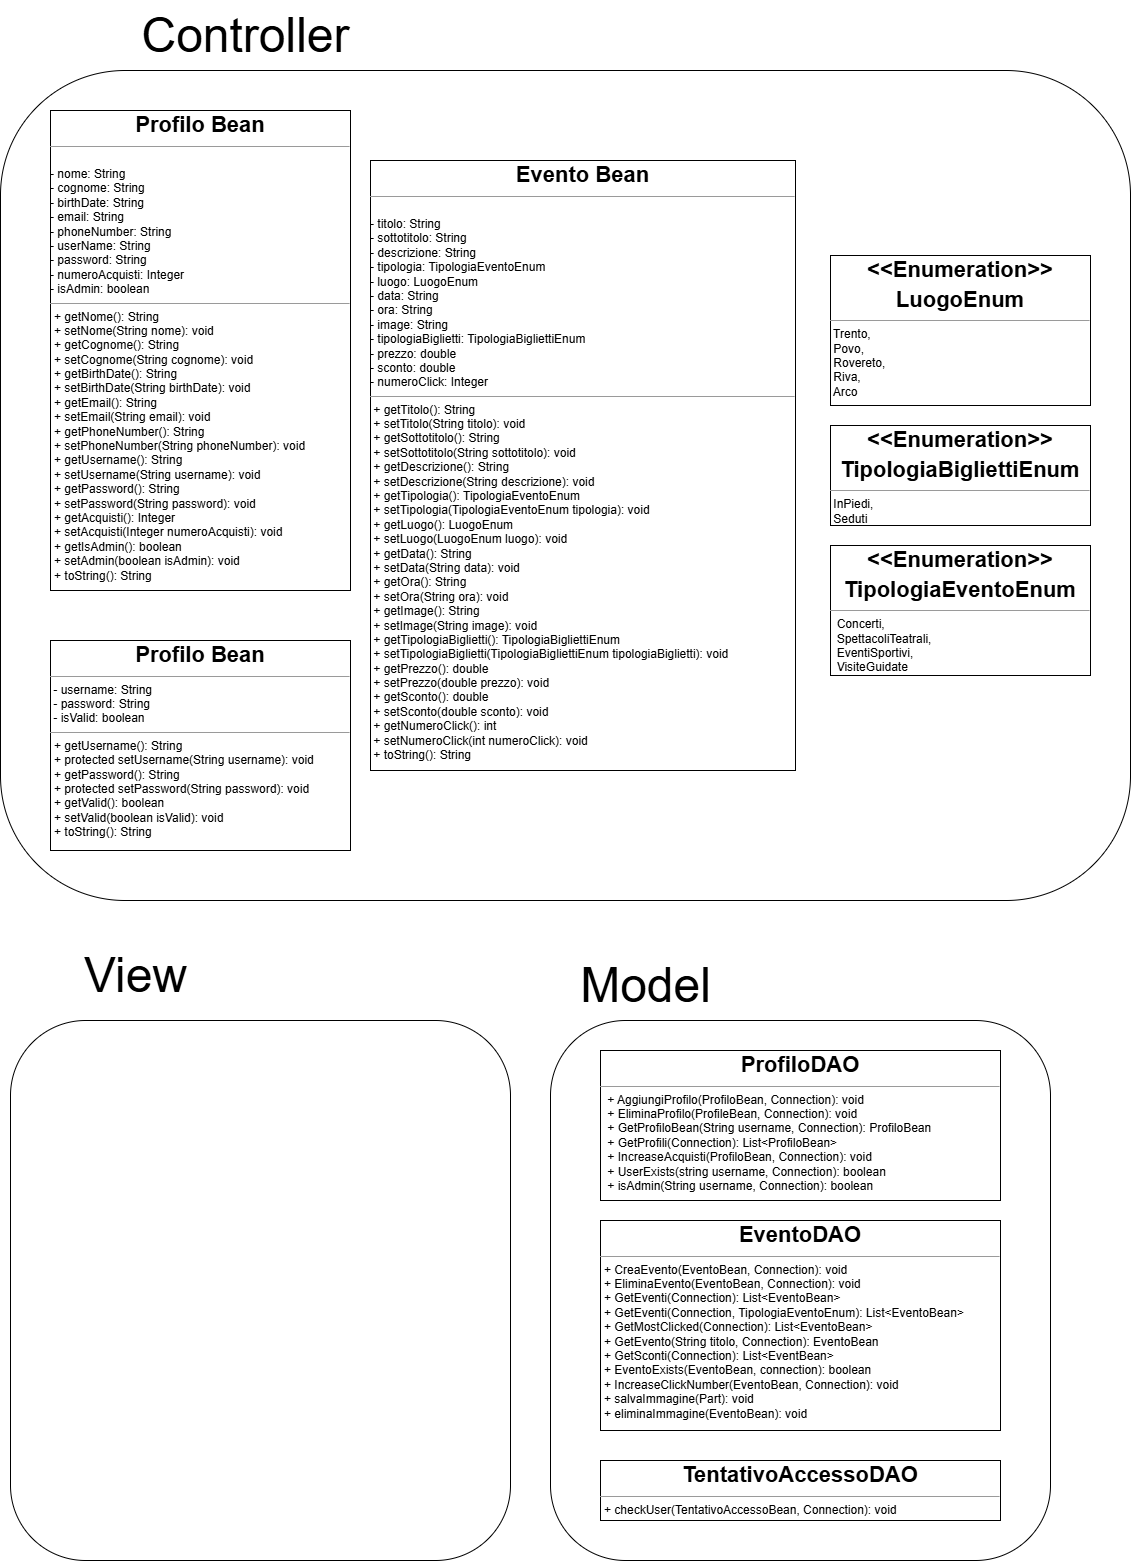

The diagram above was exported from draw.io. Its source (the exported page's mxGraphModel, read from the mxfile embedded in the PNG):
<mxGraphModel dx="4976" dy="1356" grid="1" gridSize="10" guides="1" tooltips="1" connect="1" arrows="1" fold="1" page="1" pageScale="1" pageWidth="850" pageHeight="1100" math="0" shadow="0">
  <root>
    <mxCell id="0" />
    <mxCell id="1" parent="0" />
    <mxCell id="ygIyF9xr5vmwQZwTVwTL-17" value="" style="rounded=1;whiteSpace=wrap;html=1;fillColor=none;" vertex="1" parent="1">
      <mxGeometry x="-1780" y="1110" width="1130" height="830" as="geometry" />
    </mxCell>
    <mxCell id="ygIyF9xr5vmwQZwTVwTL-1" value="&lt;p style=&quot;margin: 4px 0px 0px; text-align: center; line-height: 180%;&quot;&gt;&lt;b style=&quot;background-color: initial;&quot;&gt;&lt;font style=&quot;font-size: 22px;&quot;&gt;Profilo Bean&lt;/font&gt;&lt;/b&gt;&lt;br&gt;&lt;/p&gt;&lt;hr size=&quot;1&quot;&gt;&lt;p style=&quot;margin:0px;margin-left:4px;&quot;&gt;&lt;br&gt;&lt;/p&gt;- nome: String&lt;div&gt;- cognome: String&lt;/div&gt;&lt;div&gt;- birthDate: String&lt;/div&gt;&lt;div&gt;- email: String&lt;/div&gt;&lt;div&gt;- phoneNumber: String&lt;/div&gt;&lt;div&gt;- userName: String&lt;/div&gt;&lt;div&gt;- password: String&lt;/div&gt;&lt;div&gt;- numeroAcquisti: Integer&lt;/div&gt;&lt;div&gt;- isAdmin: boolean&lt;span style=&quot;background-color: initial;&quot;&gt;&amp;nbsp;&lt;/span&gt;&lt;/div&gt;&lt;div&gt;&lt;hr size=&quot;1&quot;&gt;&lt;p style=&quot;margin:0px;margin-left:4px;&quot;&gt;+ getNome(): String&lt;/p&gt;&lt;p style=&quot;margin:0px;margin-left:4px;&quot;&gt;+ setNome(String nome): void&lt;/p&gt;&lt;p style=&quot;margin: 0px 0px 0px 4px;&quot;&gt;+ getCognome(): String&lt;/p&gt;&lt;p style=&quot;margin: 0px 0px 0px 4px;&quot;&gt;+ setCognome(String cognome): void&lt;/p&gt;&lt;p style=&quot;margin: 0px 0px 0px 4px;&quot;&gt;+ getBirthDate(): String&lt;/p&gt;&lt;p style=&quot;margin: 0px 0px 0px 4px;&quot;&gt;+ setBirthDate(String birthDate): void&lt;/p&gt;&lt;p style=&quot;margin: 0px 0px 0px 4px;&quot;&gt;+ getEmail(): String&lt;/p&gt;&lt;p style=&quot;margin: 0px 0px 0px 4px;&quot;&gt;+ setEmail(String email): void&lt;/p&gt;&lt;p style=&quot;margin: 0px 0px 0px 4px;&quot;&gt;+ getPhoneNumber(): String&lt;/p&gt;&lt;p style=&quot;margin: 0px 0px 0px 4px;&quot;&gt;+ setPhoneNumber(String phoneNumber): void&lt;/p&gt;&lt;p style=&quot;margin: 0px 0px 0px 4px;&quot;&gt;+ getUsername(): String&lt;/p&gt;&lt;p style=&quot;margin: 0px 0px 0px 4px;&quot;&gt;+ setUsername(String username): void&lt;/p&gt;&lt;p style=&quot;margin: 0px 0px 0px 4px;&quot;&gt;+ getPassword(): String&lt;/p&gt;&lt;p style=&quot;margin: 0px 0px 0px 4px;&quot;&gt;+ setPassword(String password): void&lt;/p&gt;&lt;p style=&quot;margin: 0px 0px 0px 4px;&quot;&gt;+ getAcquisti(): Integer&lt;/p&gt;&lt;p style=&quot;margin: 0px 0px 0px 4px;&quot;&gt;+ setAcquisti(Integer numeroAcquisti): void&lt;/p&gt;&lt;p style=&quot;margin: 0px 0px 0px 4px;&quot;&gt;+ getIsAdmin(): boolean&lt;/p&gt;&lt;p style=&quot;margin: 0px 0px 0px 4px;&quot;&gt;+ setAdmin(boolean isAdmin): void&amp;nbsp;&lt;/p&gt;&lt;p style=&quot;margin: 0px 0px 0px 4px;&quot;&gt;+ toString(): String&lt;/p&gt;&lt;p style=&quot;margin: 0px 0px 0px 4px;&quot;&gt;&lt;br&gt;&lt;/p&gt;&lt;/div&gt;" style="verticalAlign=top;align=left;overflow=fill;fontSize=12;fontFamily=Helvetica;html=1;whiteSpace=wrap;" vertex="1" parent="1">
      <mxGeometry x="-1730" y="1150" width="300" height="480" as="geometry" />
    </mxCell>
    <mxCell id="ygIyF9xr5vmwQZwTVwTL-4" value="&lt;p style=&quot;margin: 4px 0px 0px; text-align: center; line-height: 180%;&quot;&gt;&lt;b style=&quot;background-color: initial;&quot;&gt;&lt;font style=&quot;font-size: 22px;&quot;&gt;Profilo Bean&lt;/font&gt;&lt;/b&gt;&lt;br&gt;&lt;/p&gt;&lt;hr size=&quot;1&quot;&gt;&amp;nbsp;- username: String&lt;div&gt;&amp;nbsp;- password: String&lt;/div&gt;&lt;div&gt;&amp;nbsp;- isValid: boolean&lt;div&gt;&lt;hr size=&quot;1&quot;&gt;&lt;p style=&quot;margin:0px;margin-left:4px;&quot;&gt;+ getUsername(): String&lt;br&gt;+ protected setUsername(String username): void&lt;br&gt;+ getPassword(): String&lt;br&gt;+ protected setPassword(String password): void&lt;br&gt;+ getValid(): boolean&lt;br&gt;+ setValid(boolean isValid): void&lt;br&gt;+ toString(): String&lt;br&gt;&lt;/p&gt;&lt;p style=&quot;margin: 0px 0px 0px 4px;&quot;&gt;&lt;br&gt;&lt;/p&gt;&lt;/div&gt;&lt;/div&gt;" style="verticalAlign=top;align=left;overflow=fill;fontSize=12;fontFamily=Helvetica;html=1;whiteSpace=wrap;" vertex="1" parent="1">
      <mxGeometry x="-1730" y="1680" width="300" height="210" as="geometry" />
    </mxCell>
    <mxCell id="ygIyF9xr5vmwQZwTVwTL-14" value="" style="rounded=1;whiteSpace=wrap;html=1;fillColor=none;" vertex="1" parent="1">
      <mxGeometry x="-1230" y="2060" width="500" height="540" as="geometry" />
    </mxCell>
    <mxCell id="ygIyF9xr5vmwQZwTVwTL-5" value="&lt;p style=&quot;margin: 4px 0px 0px; text-align: center; line-height: 180%;&quot;&gt;&lt;b style=&quot;background-color: initial;&quot;&gt;&lt;font style=&quot;font-size: 22px;&quot;&gt;Evento Bean&lt;/font&gt;&lt;/b&gt;&lt;br&gt;&lt;/p&gt;&lt;hr size=&quot;1&quot;&gt;&lt;p style=&quot;margin:0px;margin-left:4px;&quot;&gt;&lt;br&gt;&lt;/p&gt;- titolo: String&lt;div&gt;- sottotitolo: String&lt;/div&gt;&lt;div&gt;- descrizione: String&lt;/div&gt;&lt;div&gt;- tipologia: TipologiaEventoEnum&lt;/div&gt;&lt;div&gt;- luogo: LuogoEnum&lt;/div&gt;&lt;div&gt;- data: String&lt;/div&gt;&lt;div&gt;- ora: String&lt;/div&gt;&lt;div&gt;- image: String&lt;/div&gt;&lt;div&gt;- tipologiaBiglietti: TipologiaBigliettiEnum&lt;/div&gt;&lt;div&gt;- prezzo: double&lt;/div&gt;&lt;div&gt;- sconto: double&lt;/div&gt;&lt;div&gt;- numeroClick: Integer&lt;br&gt;&lt;div&gt;&lt;hr size=&quot;1&quot;&gt;&amp;nbsp;+ getTitolo(): String&lt;/div&gt;&lt;div&gt;&lt;span style=&quot;background-color: initial;&quot;&gt;&amp;nbsp;+ setTitolo(String titolo): void&lt;/span&gt;&lt;br&gt;&lt;span style=&quot;background-color: initial;&quot;&gt;&amp;nbsp;+ getSottotitolo(): String&lt;/span&gt;&lt;br&gt;&lt;span style=&quot;background-color: initial;&quot;&gt;&amp;nbsp;+ setSottotitolo(String sottotitolo): void&lt;/span&gt;&lt;br style=&quot;background-color: initial;&quot;&gt;&lt;span style=&quot;background-color: initial;&quot;&gt;&amp;nbsp;+ getDescrizione(): String&lt;/span&gt;&lt;br style=&quot;background-color: initial;&quot;&gt;&lt;span style=&quot;background-color: initial;&quot;&gt;&amp;nbsp;+ setDescrizione(String descrizione): void&lt;/span&gt;&lt;br style=&quot;background-color: initial;&quot;&gt;&lt;span style=&quot;background-color: initial;&quot;&gt;&amp;nbsp;+ getTipologia(): TipologiaEventoEnum&lt;/span&gt;&lt;br style=&quot;background-color: initial;&quot;&gt;&lt;span style=&quot;background-color: initial;&quot;&gt;&amp;nbsp;+ setTipologia(TipologiaEventoEnum tipologia): void&lt;/span&gt;&lt;br style=&quot;background-color: initial;&quot;&gt;&lt;span style=&quot;background-color: initial;&quot;&gt;&amp;nbsp;+ getLuogo(): LuogoEnum&lt;/span&gt;&lt;br style=&quot;background-color: initial;&quot;&gt;&lt;span style=&quot;background-color: initial;&quot;&gt;&amp;nbsp;+ setLuogo(LuogoEnum luogo): void&lt;/span&gt;&lt;br style=&quot;background-color: initial;&quot;&gt;&lt;span style=&quot;background-color: initial;&quot;&gt;&amp;nbsp;+ getData(): String&lt;/span&gt;&lt;br style=&quot;background-color: initial;&quot;&gt;&lt;span style=&quot;background-color: initial;&quot;&gt;&amp;nbsp;+ setData(String data): void&lt;/span&gt;&lt;br style=&quot;background-color: initial;&quot;&gt;&lt;span style=&quot;background-color: initial;&quot;&gt;&amp;nbsp;+ getOra(): String&lt;/span&gt;&lt;br style=&quot;background-color: initial;&quot;&gt;&lt;span style=&quot;background-color: initial;&quot;&gt;&amp;nbsp;+ setOra(String ora): void&lt;/span&gt;&lt;br style=&quot;background-color: initial;&quot;&gt;&lt;span style=&quot;background-color: initial;&quot;&gt;&amp;nbsp;+ getImage(): String&lt;/span&gt;&lt;br style=&quot;background-color: initial;&quot;&gt;&lt;span style=&quot;background-color: initial;&quot;&gt;&amp;nbsp;+ setImage(String image): void&lt;/span&gt;&lt;br style=&quot;background-color: initial;&quot;&gt;&lt;span style=&quot;background-color: initial;&quot;&gt;&amp;nbsp;+ getTipologiaBiglietti(): TipologiaBigliettiEnum&lt;/span&gt;&lt;br style=&quot;background-color: initial;&quot;&gt;&lt;span style=&quot;background-color: initial;&quot;&gt;&amp;nbsp;+ setTipologiaBiglietti(TipologiaBigliettiEnum tipologiaBiglietti): void&lt;/span&gt;&lt;br style=&quot;background-color: initial;&quot;&gt;&lt;span style=&quot;background-color: initial;&quot;&gt;&amp;nbsp;+ getPrezzo(): double&lt;/span&gt;&lt;br style=&quot;background-color: initial;&quot;&gt;&lt;span style=&quot;background-color: initial;&quot;&gt;&amp;nbsp;+ setPrezzo(double prezzo): void&lt;/span&gt;&lt;br style=&quot;background-color: initial;&quot;&gt;&lt;span style=&quot;background-color: initial;&quot;&gt;&amp;nbsp;+ getSconto(): double&lt;/span&gt;&lt;br style=&quot;background-color: initial;&quot;&gt;&lt;span style=&quot;background-color: initial;&quot;&gt;&amp;nbsp;+ setSconto(double sconto): void&lt;/span&gt;&lt;br style=&quot;background-color: initial;&quot;&gt;&lt;span style=&quot;background-color: initial;&quot;&gt;&amp;nbsp;+ getNumeroClick(): int&lt;/span&gt;&lt;br style=&quot;background-color: initial;&quot;&gt;&lt;span style=&quot;background-color: initial;&quot;&gt;&amp;nbsp;+ setNumeroClick(int numeroClick): void&lt;/span&gt;&lt;br style=&quot;background-color: initial;&quot;&gt;&lt;span style=&quot;background-color: initial;&quot;&gt;&amp;nbsp;+ toString(): String&lt;/span&gt;&lt;/div&gt;&lt;/div&gt;" style="verticalAlign=top;align=left;overflow=fill;fontSize=12;fontFamily=Helvetica;html=1;whiteSpace=wrap;" vertex="1" parent="1">
      <mxGeometry x="-1410" y="1200" width="425" height="610" as="geometry" />
    </mxCell>
    <mxCell id="ygIyF9xr5vmwQZwTVwTL-6" value="&lt;p style=&quot;margin: 4px 0px 0px; text-align: center; line-height: 180%;&quot;&gt;&lt;b style=&quot;&quot;&gt;&lt;font style=&quot;font-size: 22px;&quot;&gt;ProfiloDAO&lt;/font&gt;&lt;/b&gt;&lt;br&gt;&lt;/p&gt;&lt;hr size=&quot;1&quot;&gt;&lt;p style=&quot;margin:0px;margin-left:4px;&quot;&gt;&lt;/p&gt;&lt;div&gt;&lt;p style=&quot;margin: 0px 0px 0px 4px;&quot;&gt;&amp;nbsp;+ AggiungiProfilo(ProfiloBean, Connection): void&lt;/p&gt;&lt;p style=&quot;margin: 0px 0px 0px 4px;&quot;&gt;&amp;nbsp;+ EliminaProfilo(ProfileBean, Connection): void&lt;/p&gt;&lt;p style=&quot;margin: 0px 0px 0px 4px;&quot;&gt;&amp;nbsp;+ GetProfiloBean(String username, Connection): ProfiloBean&lt;/p&gt;&lt;p style=&quot;margin: 0px 0px 0px 4px;&quot;&gt;&amp;nbsp;+ GetProfili(Connection): List&amp;lt;ProfiloBean&amp;gt;&lt;/p&gt;&lt;p style=&quot;margin: 0px 0px 0px 4px;&quot;&gt;&amp;nbsp;+&amp;nbsp;&lt;span style=&quot;background-color: initial;&quot;&gt;IncreaseAcquisti(ProfiloBean, Connection): void&lt;/span&gt;&lt;/p&gt;&lt;p style=&quot;margin: 0px 0px 0px 4px;&quot;&gt;&amp;nbsp;+ UserExists(string username, Connection): boolean&lt;/p&gt;&lt;p style=&quot;margin: 0px 0px 0px 4px;&quot;&gt;&amp;nbsp;+ isAdmin(String username, Connection): boolean&lt;/p&gt;&lt;/div&gt;" style="verticalAlign=top;align=left;overflow=fill;fontSize=12;fontFamily=Helvetica;html=1;whiteSpace=wrap;" vertex="1" parent="1">
      <mxGeometry x="-1180" y="2090" width="400" height="150" as="geometry" />
    </mxCell>
    <mxCell id="ygIyF9xr5vmwQZwTVwTL-8" value="&lt;p style=&quot;margin: 4px 0px 0px; text-align: center; line-height: 180%;&quot;&gt;&lt;b style=&quot;&quot;&gt;&lt;font style=&quot;font-size: 22px;&quot;&gt;EventoDAO&lt;/font&gt;&lt;/b&gt;&lt;br&gt;&lt;/p&gt;&lt;hr size=&quot;1&quot;&gt;&lt;p style=&quot;margin:0px;margin-left:4px;&quot;&gt;&lt;/p&gt;&lt;div&gt;&lt;p style=&quot;margin: 0px 0px 0px 4px;&quot;&gt;+&amp;nbsp;&lt;span style=&quot;background-color: initial;&quot;&gt;CreaEvento(EventoBean, Connection): void&lt;/span&gt;&lt;/p&gt;&lt;p style=&quot;margin: 0px 0px 0px 4px;&quot;&gt;+ EliminaEvento(EventoBean, Connection): void&lt;/p&gt;&lt;p style=&quot;margin: 0px 0px 0px 4px;&quot;&gt;+ GetEventi(Connection): List&amp;lt;EventoBean&amp;gt;&lt;/p&gt;&lt;p style=&quot;margin: 0px 0px 0px 4px;&quot;&gt;+ GetEventi(Connection, TipologiaEventoEnum): List&amp;lt;EventoBean&amp;gt;&lt;/p&gt;&lt;p style=&quot;margin: 0px 0px 0px 4px;&quot;&gt;+ GetMostClicked(Connection): List&amp;lt;EventoBean&amp;gt;&lt;/p&gt;&lt;p style=&quot;margin: 0px 0px 0px 4px;&quot;&gt;+ GetEvento(String titolo, Connection): EventoBean&lt;/p&gt;&lt;p style=&quot;margin: 0px 0px 0px 4px;&quot;&gt;+ GetSconti(Connection): List&amp;lt;EventBean&amp;gt;&lt;/p&gt;&lt;p style=&quot;margin: 0px 0px 0px 4px;&quot;&gt;+ EventoExists(EventoBean, connection): boolean&lt;/p&gt;&lt;p style=&quot;margin: 0px 0px 0px 4px;&quot;&gt;+ IncreaseClickNumber(EventoBean, Connection): void&lt;/p&gt;&lt;p style=&quot;margin: 0px 0px 0px 4px;&quot;&gt;+ salvaImmagine(Part): void&lt;/p&gt;&lt;p style=&quot;margin: 0px 0px 0px 4px;&quot;&gt;+ eliminaImmagine(EventoBean): void&lt;/p&gt;&lt;/div&gt;" style="verticalAlign=top;align=left;overflow=fill;fontSize=12;fontFamily=Helvetica;html=1;whiteSpace=wrap;" vertex="1" parent="1">
      <mxGeometry x="-1180" y="2260" width="400" height="210" as="geometry" />
    </mxCell>
    <mxCell id="ygIyF9xr5vmwQZwTVwTL-9" value="&lt;p style=&quot;margin: 4px 0px 0px; text-align: center; line-height: 180%;&quot;&gt;&lt;b style=&quot;&quot;&gt;&lt;font style=&quot;font-size: 22px;&quot;&gt;TentativoAccessoDAO&lt;/font&gt;&lt;/b&gt;&lt;br&gt;&lt;/p&gt;&lt;hr size=&quot;1&quot;&gt;&lt;p style=&quot;margin:0px;margin-left:4px;&quot;&gt;&lt;/p&gt;&lt;div&gt;&lt;p style=&quot;margin: 0px 0px 0px 4px;&quot;&gt;+ checkUser(TentativoAccessoBean, Connection): void&lt;/p&gt;&lt;/div&gt;" style="verticalAlign=top;align=left;overflow=fill;fontSize=12;fontFamily=Helvetica;html=1;whiteSpace=wrap;" vertex="1" parent="1">
      <mxGeometry x="-1180" y="2500" width="400" height="60" as="geometry" />
    </mxCell>
    <mxCell id="ygIyF9xr5vmwQZwTVwTL-16" value="&lt;font style=&quot;font-size: 48px;&quot;&gt;Model&lt;/font&gt;" style="text;html=1;align=center;verticalAlign=middle;resizable=0;points=[];autosize=1;strokeColor=none;fillColor=none;" vertex="1" parent="1">
      <mxGeometry x="-1210" y="1990" width="150" height="70" as="geometry" />
    </mxCell>
    <mxCell id="ygIyF9xr5vmwQZwTVwTL-21" value="&lt;font style=&quot;font-size: 48px;&quot;&gt;Controller&lt;/font&gt;" style="text;html=1;align=center;verticalAlign=middle;resizable=0;points=[];autosize=1;strokeColor=none;fillColor=none;" vertex="1" parent="1">
      <mxGeometry x="-1650" y="1040" width="230" height="70" as="geometry" />
    </mxCell>
    <mxCell id="ygIyF9xr5vmwQZwTVwTL-22" value="" style="rounded=1;whiteSpace=wrap;html=1;fillColor=none;" vertex="1" parent="1">
      <mxGeometry x="-1770" y="2060" width="500" height="540" as="geometry" />
    </mxCell>
    <mxCell id="ygIyF9xr5vmwQZwTVwTL-23" value="&lt;font style=&quot;font-size: 48px;&quot;&gt;View&lt;/font&gt;" style="text;html=1;align=center;verticalAlign=middle;resizable=0;points=[];autosize=1;strokeColor=none;fillColor=none;" vertex="1" parent="1">
      <mxGeometry x="-1710" y="1980" width="130" height="70" as="geometry" />
    </mxCell>
    <mxCell id="ygIyF9xr5vmwQZwTVwTL-25" value="&lt;p style=&quot;margin: 4px 0px 0px; text-align: center; line-height: 180%;&quot;&gt;&lt;span style=&quot;font-size: 22px;&quot;&gt;&lt;b&gt;&amp;lt;&amp;lt;Enumeration&amp;gt;&amp;gt;&lt;/b&gt;&lt;/span&gt;&lt;/p&gt;&lt;p style=&quot;margin: 4px 0px 0px; text-align: center; line-height: 180%;&quot;&gt;&lt;span style=&quot;font-size: 22px;&quot;&gt;&lt;b&gt;LuogoEnum&lt;/b&gt;&lt;/span&gt;&lt;/p&gt;&lt;hr size=&quot;1&quot;&gt;&amp;nbsp;Trento,&lt;div&gt;&amp;nbsp;Povo,&amp;nbsp;&lt;/div&gt;&lt;div&gt;&amp;nbsp;Rovereto,&lt;/div&gt;&lt;div&gt;&amp;nbsp;Riva,&lt;/div&gt;&lt;div&gt;&amp;nbsp;Arco&lt;/div&gt;" style="verticalAlign=top;align=left;overflow=fill;fontSize=12;fontFamily=Helvetica;html=1;whiteSpace=wrap;" vertex="1" parent="1">
      <mxGeometry x="-950" y="1295" width="260" height="150" as="geometry" />
    </mxCell>
    <mxCell id="ygIyF9xr5vmwQZwTVwTL-26" value="&lt;p style=&quot;margin: 4px 0px 0px; text-align: center; line-height: 180%;&quot;&gt;&lt;span style=&quot;font-size: 22px;&quot;&gt;&lt;b&gt;&amp;lt;&amp;lt;Enumeration&amp;gt;&amp;gt;&lt;/b&gt;&lt;/span&gt;&lt;/p&gt;&lt;p style=&quot;margin: 4px 0px 0px; text-align: center; line-height: 180%;&quot;&gt;&lt;span style=&quot;font-size: 22px;&quot;&gt;&lt;b&gt;TipologiaBigliettiEnum&lt;/b&gt;&lt;/span&gt;&lt;/p&gt;&lt;hr size=&quot;1&quot;&gt;&amp;nbsp;InPiedi,&lt;div&gt;&amp;nbsp;Seduti&lt;/div&gt;&lt;div&gt;&lt;div&gt;&lt;br&gt;&lt;/div&gt;&lt;/div&gt;" style="verticalAlign=top;align=left;overflow=fill;fontSize=12;fontFamily=Helvetica;html=1;whiteSpace=wrap;" vertex="1" parent="1">
      <mxGeometry x="-950" y="1465" width="260" height="100" as="geometry" />
    </mxCell>
    <mxCell id="ygIyF9xr5vmwQZwTVwTL-27" value="&lt;p style=&quot;margin: 4px 0px 0px; text-align: center; line-height: 180%;&quot;&gt;&lt;span style=&quot;font-size: 22px;&quot;&gt;&lt;b&gt;&amp;lt;&amp;lt;Enumeration&amp;gt;&amp;gt;&lt;/b&gt;&lt;/span&gt;&lt;/p&gt;&lt;p style=&quot;margin: 4px 0px 0px; text-align: center; line-height: 180%;&quot;&gt;&lt;span style=&quot;font-size: 22px;&quot;&gt;&lt;b&gt;TipologiaEventoEnum&lt;/b&gt;&lt;/span&gt;&lt;/p&gt;&lt;hr size=&quot;1&quot;&gt;&amp;nbsp; Concerti,&lt;div&gt;&amp;nbsp; SpettacoliTeatrali,&lt;/div&gt;&lt;div&gt;&amp;nbsp; EventiSportivi,&lt;/div&gt;&lt;div&gt;&amp;nbsp; VisiteGuidate&lt;br&gt;&lt;div&gt;&lt;br&gt;&lt;/div&gt;&lt;div&gt;&lt;div&gt;&lt;br&gt;&lt;/div&gt;&lt;/div&gt;&lt;/div&gt;" style="verticalAlign=top;align=left;overflow=fill;fontSize=12;fontFamily=Helvetica;html=1;whiteSpace=wrap;" vertex="1" parent="1">
      <mxGeometry x="-950" y="1585" width="260" height="130" as="geometry" />
    </mxCell>
  </root>
</mxGraphModel>